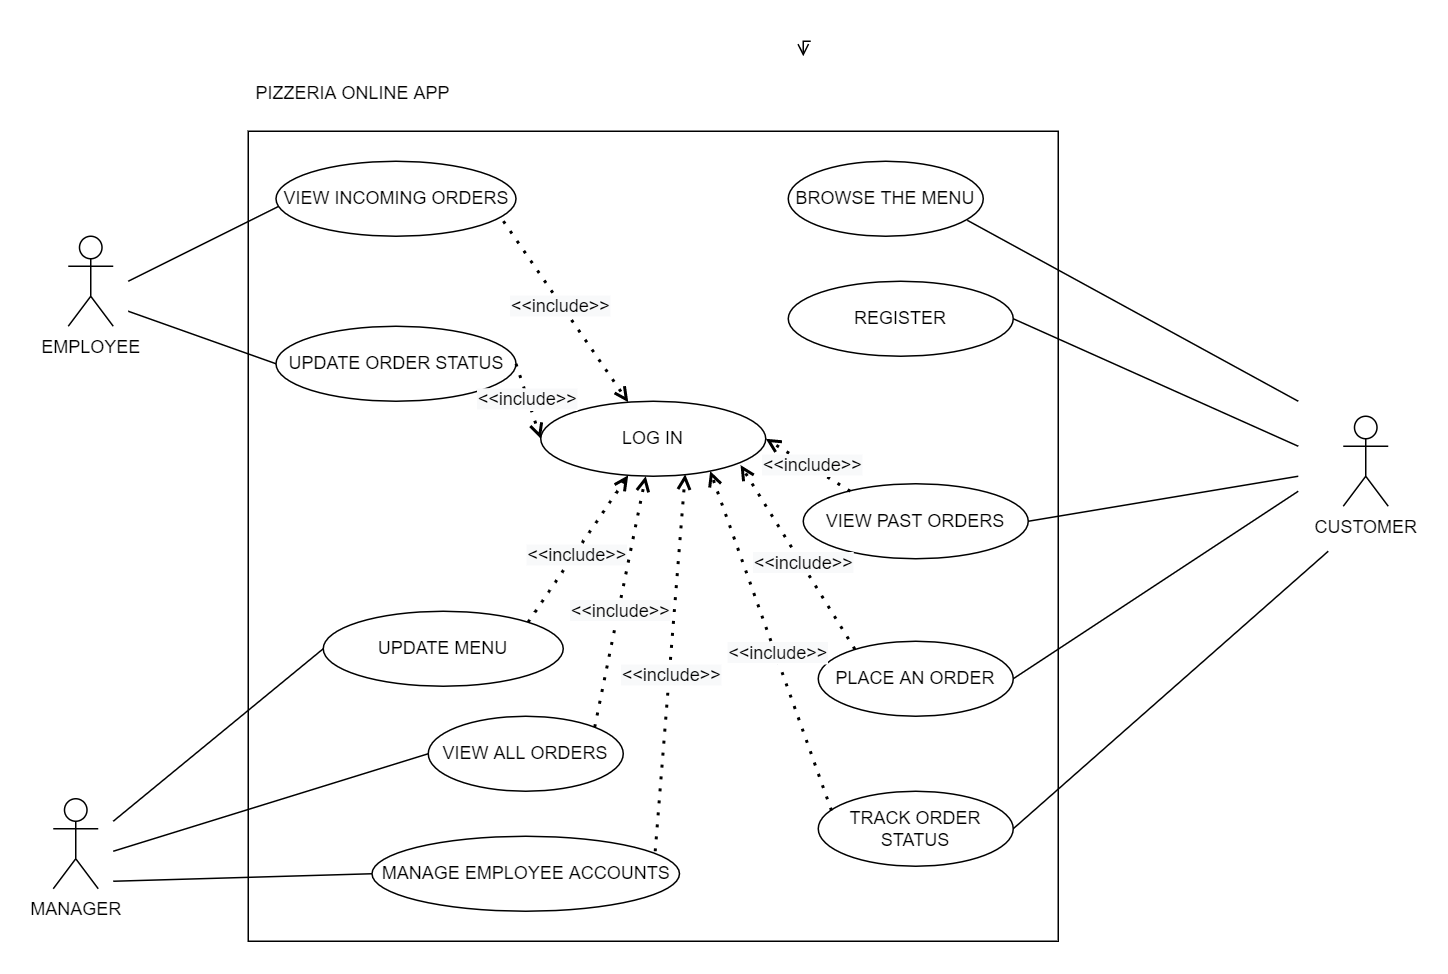

The diagram above was exported from draw.io. Its source (the exported page's mxGraphModel, read from the mxfile embedded in the PNG):
<mxGraphModel dx="1007" dy="614" grid="1" gridSize="10" guides="1" tooltips="1" connect="1" arrows="1" fold="1" page="1" pageScale="1" pageWidth="827" pageHeight="1169" math="0" shadow="0">
  <root>
    <mxCell id="0" />
    <mxCell id="1" parent="0" />
    <mxCell id="piYfR3oOM0lZyOmbR_rI-10" value="CUSTOMER" style="shape=umlActor;verticalLabelPosition=bottom;verticalAlign=top;html=1;outlineConnect=0;" parent="1" vertex="1">
      <mxGeometry x="950" y="480" width="30" height="60" as="geometry" />
    </mxCell>
    <mxCell id="piYfR3oOM0lZyOmbR_rI-12" value="" style="group" parent="1" vertex="1" connectable="0">
      <mxGeometry x="220" y="250" width="540" height="580" as="geometry" />
    </mxCell>
    <mxCell id="piYfR3oOM0lZyOmbR_rI-8" value="" style="whiteSpace=wrap;html=1;aspect=fixed;fillColor=none;" parent="piYfR3oOM0lZyOmbR_rI-12" vertex="1">
      <mxGeometry y="40" width="540" height="540" as="geometry" />
    </mxCell>
    <mxCell id="piYfR3oOM0lZyOmbR_rI-9" value="PIZZERIA ONLINE APP" style="text;html=1;align=center;verticalAlign=middle;whiteSpace=wrap;rounded=0;" parent="piYfR3oOM0lZyOmbR_rI-12" vertex="1">
      <mxGeometry width="140" height="30" as="geometry" />
    </mxCell>
    <mxCell id="piYfR3oOM0lZyOmbR_rI-19" value="PLACE AN ORDER" style="ellipse;whiteSpace=wrap;html=1;" parent="piYfR3oOM0lZyOmbR_rI-12" vertex="1">
      <mxGeometry x="380" y="380" width="130" height="50" as="geometry" />
    </mxCell>
    <mxCell id="piYfR3oOM0lZyOmbR_rI-20" value="TRACK ORDER STATUS" style="ellipse;whiteSpace=wrap;html=1;" parent="piYfR3oOM0lZyOmbR_rI-12" vertex="1">
      <mxGeometry x="380" y="480" width="130" height="50" as="geometry" />
    </mxCell>
    <mxCell id="piYfR3oOM0lZyOmbR_rI-28" value="VIEW ALL ORDERS" style="ellipse;whiteSpace=wrap;html=1;" parent="piYfR3oOM0lZyOmbR_rI-12" vertex="1">
      <mxGeometry x="120" y="430" width="130" height="50" as="geometry" />
    </mxCell>
    <mxCell id="piYfR3oOM0lZyOmbR_rI-32" value="REGISTER" style="ellipse;whiteSpace=wrap;html=1;" parent="piYfR3oOM0lZyOmbR_rI-12" vertex="1">
      <mxGeometry x="360" y="140" width="150" height="50" as="geometry" />
    </mxCell>
    <mxCell id="piYfR3oOM0lZyOmbR_rI-37" value="VIEW PAST ORDERS" style="ellipse;whiteSpace=wrap;html=1;" parent="piYfR3oOM0lZyOmbR_rI-12" vertex="1">
      <mxGeometry x="370" y="275" width="150" height="50" as="geometry" />
    </mxCell>
    <mxCell id="piYfR3oOM0lZyOmbR_rI-38" value="VIEW INCOMING ORDERS" style="ellipse;whiteSpace=wrap;html=1;" parent="piYfR3oOM0lZyOmbR_rI-12" vertex="1">
      <mxGeometry x="18.5" y="60" width="160" height="50" as="geometry" />
    </mxCell>
    <mxCell id="piYfR3oOM0lZyOmbR_rI-52" value="UPDATE ORDER STATUS" style="ellipse;whiteSpace=wrap;html=1;" parent="piYfR3oOM0lZyOmbR_rI-12" vertex="1">
      <mxGeometry x="18.5" y="170" width="160" height="50" as="geometry" />
    </mxCell>
    <mxCell id="piYfR3oOM0lZyOmbR_rI-54" value="UPDATE MENU" style="ellipse;whiteSpace=wrap;html=1;" parent="piYfR3oOM0lZyOmbR_rI-12" vertex="1">
      <mxGeometry x="50" y="360" width="160" height="50" as="geometry" />
    </mxCell>
    <mxCell id="piYfR3oOM0lZyOmbR_rI-55" value="MANAGE EMPLOYEE ACCOUNTS" style="ellipse;whiteSpace=wrap;html=1;" parent="piYfR3oOM0lZyOmbR_rI-12" vertex="1">
      <mxGeometry x="82.5" y="510" width="205" height="50" as="geometry" />
    </mxCell>
    <mxCell id="piYfR3oOM0lZyOmbR_rI-14" value="BROWSE THE MENU" style="ellipse;whiteSpace=wrap;html=1;" parent="piYfR3oOM0lZyOmbR_rI-12" vertex="1">
      <mxGeometry x="360" y="60" width="130" height="50" as="geometry" />
    </mxCell>
    <mxCell id="l9E9PZYh9QlCsIzuDJ0e-6" value="LOG IN" style="ellipse;whiteSpace=wrap;html=1;" vertex="1" parent="piYfR3oOM0lZyOmbR_rI-12">
      <mxGeometry x="195" y="220" width="150" height="50" as="geometry" />
    </mxCell>
    <mxCell id="l9E9PZYh9QlCsIzuDJ0e-10" value="" style="endArrow=open;dashed=1;html=1;dashPattern=1 3;strokeWidth=2;rounded=0;endFill=0;exitX=0.315;exitY=0.111;exitDx=0;exitDy=0;exitPerimeter=0;" edge="1" parent="piYfR3oOM0lZyOmbR_rI-12" source="piYfR3oOM0lZyOmbR_rI-8" target="l9E9PZYh9QlCsIzuDJ0e-6">
      <mxGeometry width="50" height="50" relative="1" as="geometry">
        <mxPoint x="170" y="330" as="sourcePoint" />
        <mxPoint x="220" y="280" as="targetPoint" />
      </mxGeometry>
    </mxCell>
    <mxCell id="l9E9PZYh9QlCsIzuDJ0e-11" value="&lt;span style=&quot;font-size: 12px; background-color: rgb(248, 249, 250);&quot;&gt;&amp;lt;&amp;lt;include&amp;gt;&amp;gt;&lt;/span&gt;" style="edgeLabel;html=1;align=center;verticalAlign=middle;resizable=0;points=[];" vertex="1" connectable="0" parent="l9E9PZYh9QlCsIzuDJ0e-10">
      <mxGeometry x="-0.0705" y="-1" relative="1" as="geometry">
        <mxPoint as="offset" />
      </mxGeometry>
    </mxCell>
    <mxCell id="l9E9PZYh9QlCsIzuDJ0e-16" value="" style="endArrow=open;dashed=1;html=1;dashPattern=1 3;strokeWidth=2;rounded=0;endFill=0;exitX=1;exitY=0.5;exitDx=0;exitDy=0;entryX=0;entryY=0.5;entryDx=0;entryDy=0;" edge="1" parent="piYfR3oOM0lZyOmbR_rI-12" source="piYfR3oOM0lZyOmbR_rI-52" target="l9E9PZYh9QlCsIzuDJ0e-6">
      <mxGeometry width="50" height="50" relative="1" as="geometry">
        <mxPoint x="400.0999999999999" y="369.94000000000005" as="sourcePoint" />
        <mxPoint x="487.14569927344223" y="441.78808272786864" as="targetPoint" />
      </mxGeometry>
    </mxCell>
    <mxCell id="l9E9PZYh9QlCsIzuDJ0e-17" value="&lt;span style=&quot;font-size: 12px; background-color: rgb(248, 249, 250);&quot;&gt;&amp;lt;&amp;lt;include&amp;gt;&amp;gt;&lt;/span&gt;" style="edgeLabel;html=1;align=center;verticalAlign=middle;resizable=0;points=[];" vertex="1" connectable="0" parent="l9E9PZYh9QlCsIzuDJ0e-16">
      <mxGeometry x="-0.0705" y="-1" relative="1" as="geometry">
        <mxPoint as="offset" />
      </mxGeometry>
    </mxCell>
    <mxCell id="l9E9PZYh9QlCsIzuDJ0e-18" value="" style="endArrow=open;dashed=1;html=1;dashPattern=1 3;strokeWidth=2;rounded=0;endFill=0;exitX=1;exitY=0;exitDx=0;exitDy=0;" edge="1" parent="piYfR3oOM0lZyOmbR_rI-12" source="piYfR3oOM0lZyOmbR_rI-54" target="l9E9PZYh9QlCsIzuDJ0e-6">
      <mxGeometry width="50" height="50" relative="1" as="geometry">
        <mxPoint x="408.5" y="445" as="sourcePoint" />
        <mxPoint x="425" y="515" as="targetPoint" />
      </mxGeometry>
    </mxCell>
    <mxCell id="l9E9PZYh9QlCsIzuDJ0e-19" value="&lt;span style=&quot;font-size: 12px; background-color: rgb(248, 249, 250);&quot;&gt;&amp;lt;&amp;lt;include&amp;gt;&amp;gt;&lt;/span&gt;" style="edgeLabel;html=1;align=center;verticalAlign=middle;resizable=0;points=[];" vertex="1" connectable="0" parent="l9E9PZYh9QlCsIzuDJ0e-18">
      <mxGeometry x="-0.0705" y="-1" relative="1" as="geometry">
        <mxPoint as="offset" />
      </mxGeometry>
    </mxCell>
    <mxCell id="l9E9PZYh9QlCsIzuDJ0e-24" value="" style="endArrow=open;dashed=1;html=1;dashPattern=1 3;strokeWidth=2;rounded=0;endFill=0;exitX=1;exitY=0;exitDx=0;exitDy=0;" edge="1" parent="piYfR3oOM0lZyOmbR_rI-12" source="piYfR3oOM0lZyOmbR_rI-28" target="l9E9PZYh9QlCsIzuDJ0e-6">
      <mxGeometry width="50" height="50" relative="1" as="geometry">
        <mxPoint x="220.6585424949238" y="407.9423304703363" as="sourcePoint" />
        <mxPoint x="287.5029696731352" y="310.0009361431022" as="targetPoint" />
      </mxGeometry>
    </mxCell>
    <mxCell id="l9E9PZYh9QlCsIzuDJ0e-25" value="&lt;span style=&quot;font-size: 12px; background-color: rgb(248, 249, 250);&quot;&gt;&amp;lt;&amp;lt;include&amp;gt;&amp;gt;&lt;/span&gt;" style="edgeLabel;html=1;align=center;verticalAlign=middle;resizable=0;points=[];" vertex="1" connectable="0" parent="l9E9PZYh9QlCsIzuDJ0e-24">
      <mxGeometry x="-0.0705" y="-1" relative="1" as="geometry">
        <mxPoint as="offset" />
      </mxGeometry>
    </mxCell>
    <mxCell id="l9E9PZYh9QlCsIzuDJ0e-26" value="" style="endArrow=open;dashed=1;html=1;dashPattern=1 3;strokeWidth=2;rounded=0;endFill=0;exitX=0.921;exitY=0.2;exitDx=0;exitDy=0;entryX=0.642;entryY=0.973;entryDx=0;entryDy=0;entryPerimeter=0;exitPerimeter=0;" edge="1" parent="piYfR3oOM0lZyOmbR_rI-12" source="piYfR3oOM0lZyOmbR_rI-55" target="l9E9PZYh9QlCsIzuDJ0e-6">
      <mxGeometry width="50" height="50" relative="1" as="geometry">
        <mxPoint x="278.1585424949237" y="517.9423304703364" as="sourcePoint" />
        <mxPoint x="345.00296967313534" y="420.0009361431021" as="targetPoint" />
      </mxGeometry>
    </mxCell>
    <mxCell id="l9E9PZYh9QlCsIzuDJ0e-27" value="&lt;span style=&quot;font-size: 12px; background-color: rgb(248, 249, 250);&quot;&gt;&amp;lt;&amp;lt;include&amp;gt;&amp;gt;&lt;/span&gt;" style="edgeLabel;html=1;align=center;verticalAlign=middle;resizable=0;points=[];" vertex="1" connectable="0" parent="l9E9PZYh9QlCsIzuDJ0e-26">
      <mxGeometry x="-0.0705" y="-1" relative="1" as="geometry">
        <mxPoint as="offset" />
      </mxGeometry>
    </mxCell>
    <mxCell id="l9E9PZYh9QlCsIzuDJ0e-28" value="" style="endArrow=open;dashed=1;html=1;dashPattern=1 3;strokeWidth=2;rounded=0;endFill=0;exitX=0.209;exitY=0.1;exitDx=0;exitDy=0;entryX=1;entryY=0.5;entryDx=0;entryDy=0;exitPerimeter=0;" edge="1" parent="piYfR3oOM0lZyOmbR_rI-12" source="piYfR3oOM0lZyOmbR_rI-37" target="l9E9PZYh9QlCsIzuDJ0e-6">
      <mxGeometry width="50" height="50" relative="1" as="geometry">
        <mxPoint x="416.5685424949238" y="637.3223304703363" as="sourcePoint" />
        <mxPoint x="483.4129696731352" y="539.3809361431022" as="targetPoint" />
      </mxGeometry>
    </mxCell>
    <mxCell id="l9E9PZYh9QlCsIzuDJ0e-29" value="&lt;span style=&quot;font-size: 12px; background-color: rgb(248, 249, 250);&quot;&gt;&amp;lt;&amp;lt;include&amp;gt;&amp;gt;&lt;/span&gt;" style="edgeLabel;html=1;align=center;verticalAlign=middle;resizable=0;points=[];" vertex="1" connectable="0" parent="l9E9PZYh9QlCsIzuDJ0e-28">
      <mxGeometry x="-0.0705" y="-1" relative="1" as="geometry">
        <mxPoint as="offset" />
      </mxGeometry>
    </mxCell>
    <mxCell id="l9E9PZYh9QlCsIzuDJ0e-30" value="" style="endArrow=open;dashed=1;html=1;dashPattern=1 3;strokeWidth=2;rounded=0;endFill=0;exitX=0.188;exitY=0.107;exitDx=0;exitDy=0;entryX=0.888;entryY=0.851;entryDx=0;entryDy=0;entryPerimeter=0;exitPerimeter=0;" edge="1" parent="piYfR3oOM0lZyOmbR_rI-12" source="piYfR3oOM0lZyOmbR_rI-19" target="l9E9PZYh9QlCsIzuDJ0e-6">
      <mxGeometry width="50" height="50" relative="1" as="geometry">
        <mxPoint x="501.30499999999984" y="790" as="sourcePoint" />
        <mxPoint x="521.3" y="538.6500000000001" as="targetPoint" />
      </mxGeometry>
    </mxCell>
    <mxCell id="l9E9PZYh9QlCsIzuDJ0e-31" value="&lt;span style=&quot;font-size: 12px; background-color: rgb(248, 249, 250);&quot;&gt;&amp;lt;&amp;lt;include&amp;gt;&amp;gt;&lt;/span&gt;" style="edgeLabel;html=1;align=center;verticalAlign=middle;resizable=0;points=[];" vertex="1" connectable="0" parent="l9E9PZYh9QlCsIzuDJ0e-30">
      <mxGeometry x="-0.0705" y="-1" relative="1" as="geometry">
        <mxPoint as="offset" />
      </mxGeometry>
    </mxCell>
    <mxCell id="l9E9PZYh9QlCsIzuDJ0e-32" value="" style="endArrow=open;dashed=1;html=1;dashPattern=1 3;strokeWidth=2;rounded=0;endFill=0;exitX=0.068;exitY=0.258;exitDx=0;exitDy=0;exitPerimeter=0;entryX=0.753;entryY=0.931;entryDx=0;entryDy=0;entryPerimeter=0;" edge="1" parent="piYfR3oOM0lZyOmbR_rI-12" source="piYfR3oOM0lZyOmbR_rI-20" target="l9E9PZYh9QlCsIzuDJ0e-6">
      <mxGeometry width="50" height="50" relative="1" as="geometry">
        <mxPoint x="634.44" y="655.3499999999999" as="sourcePoint" />
        <mxPoint x="558.2" y="532.55" as="targetPoint" />
      </mxGeometry>
    </mxCell>
    <mxCell id="l9E9PZYh9QlCsIzuDJ0e-33" value="&lt;span style=&quot;font-size: 12px; background-color: rgb(248, 249, 250);&quot;&gt;&amp;lt;&amp;lt;include&amp;gt;&amp;gt;&lt;/span&gt;" style="edgeLabel;html=1;align=center;verticalAlign=middle;resizable=0;points=[];" vertex="1" connectable="0" parent="l9E9PZYh9QlCsIzuDJ0e-32">
      <mxGeometry x="-0.0705" y="-1" relative="1" as="geometry">
        <mxPoint as="offset" />
      </mxGeometry>
    </mxCell>
    <mxCell id="piYfR3oOM0lZyOmbR_rI-21" value="MANAGER" style="shape=umlActor;verticalLabelPosition=bottom;verticalAlign=top;html=1;outlineConnect=0;" parent="1" vertex="1">
      <mxGeometry x="90" y="735" width="30" height="60" as="geometry" />
    </mxCell>
    <mxCell id="piYfR3oOM0lZyOmbR_rI-29" value="EMPLOYEE" style="shape=umlActor;verticalLabelPosition=bottom;verticalAlign=top;html=1;outlineConnect=0;" parent="1" vertex="1">
      <mxGeometry x="100" y="360" width="30" height="60" as="geometry" />
    </mxCell>
    <mxCell id="l9E9PZYh9QlCsIzuDJ0e-4" value="" style="endArrow=none;html=1;rounded=0;entryX=0.918;entryY=0.787;entryDx=0;entryDy=0;entryPerimeter=0;" edge="1" parent="1" target="piYfR3oOM0lZyOmbR_rI-14">
      <mxGeometry width="50" height="50" relative="1" as="geometry">
        <mxPoint x="920" y="470" as="sourcePoint" />
        <mxPoint x="880" y="400" as="targetPoint" />
      </mxGeometry>
    </mxCell>
    <mxCell id="l9E9PZYh9QlCsIzuDJ0e-5" value="" style="endArrow=none;html=1;rounded=0;entryX=0;entryY=0.5;entryDx=0;entryDy=0;" edge="1" parent="1" target="piYfR3oOM0lZyOmbR_rI-54">
      <mxGeometry width="50" height="50" relative="1" as="geometry">
        <mxPoint x="130" y="750" as="sourcePoint" />
        <mxPoint x="440" y="550" as="targetPoint" />
      </mxGeometry>
    </mxCell>
    <mxCell id="l9E9PZYh9QlCsIzuDJ0e-8" value="" style="endArrow=none;html=1;rounded=0;entryX=0.037;entryY=0.093;entryDx=0;entryDy=0;entryPerimeter=0;" edge="1" parent="1" target="piYfR3oOM0lZyOmbR_rI-8">
      <mxGeometry width="50" height="50" relative="1" as="geometry">
        <mxPoint x="140" y="390" as="sourcePoint" />
        <mxPoint x="440" y="550" as="targetPoint" />
      </mxGeometry>
    </mxCell>
    <mxCell id="l9E9PZYh9QlCsIzuDJ0e-9" value="" style="endArrow=none;html=1;rounded=0;entryX=0;entryY=0.5;entryDx=0;entryDy=0;" edge="1" parent="1" target="piYfR3oOM0lZyOmbR_rI-52">
      <mxGeometry width="50" height="50" relative="1" as="geometry">
        <mxPoint x="140" y="410" as="sourcePoint" />
        <mxPoint x="249.98000000000002" y="370.22" as="targetPoint" />
      </mxGeometry>
    </mxCell>
    <mxCell id="l9E9PZYh9QlCsIzuDJ0e-12" value="" style="endArrow=none;html=1;rounded=0;entryX=1;entryY=0.5;entryDx=0;entryDy=0;" edge="1" parent="1" target="piYfR3oOM0lZyOmbR_rI-32">
      <mxGeometry width="50" height="50" relative="1" as="geometry">
        <mxPoint x="920" y="500" as="sourcePoint" />
        <mxPoint x="709.3399999999999" y="379.3499999999999" as="targetPoint" />
      </mxGeometry>
    </mxCell>
    <mxCell id="l9E9PZYh9QlCsIzuDJ0e-13" style="edgeStyle=orthogonalEdgeStyle;rounded=0;orthogonalLoop=1;jettySize=auto;html=1;exitX=0.75;exitY=0;exitDx=0;exitDy=0;entryX=0.667;entryY=0.333;entryDx=0;entryDy=0;entryPerimeter=0;endArrow=open;endFill=0;" edge="1" parent="1">
      <mxGeometry relative="1" as="geometry">
        <mxPoint x="595" y="230" as="sourcePoint" />
        <mxPoint x="590.02" y="239.99" as="targetPoint" />
      </mxGeometry>
    </mxCell>
    <mxCell id="l9E9PZYh9QlCsIzuDJ0e-14" value="" style="endArrow=none;html=1;rounded=0;entryX=0;entryY=0.5;entryDx=0;entryDy=0;" edge="1" parent="1" target="piYfR3oOM0lZyOmbR_rI-28">
      <mxGeometry width="50" height="50" relative="1" as="geometry">
        <mxPoint x="130" y="770" as="sourcePoint" />
        <mxPoint x="280" y="655" as="targetPoint" />
      </mxGeometry>
    </mxCell>
    <mxCell id="l9E9PZYh9QlCsIzuDJ0e-15" value="" style="endArrow=none;html=1;rounded=0;entryX=0;entryY=0.5;entryDx=0;entryDy=0;" edge="1" parent="1" target="piYfR3oOM0lZyOmbR_rI-55">
      <mxGeometry width="50" height="50" relative="1" as="geometry">
        <mxPoint x="130" y="790" as="sourcePoint" />
        <mxPoint x="280" y="725" as="targetPoint" />
      </mxGeometry>
    </mxCell>
    <mxCell id="l9E9PZYh9QlCsIzuDJ0e-20" value="" style="endArrow=none;html=1;rounded=0;entryX=1;entryY=0.5;entryDx=0;entryDy=0;" edge="1" parent="1" target="piYfR3oOM0lZyOmbR_rI-37">
      <mxGeometry width="50" height="50" relative="1" as="geometry">
        <mxPoint x="920" y="520" as="sourcePoint" />
        <mxPoint x="740" y="435" as="targetPoint" />
      </mxGeometry>
    </mxCell>
    <mxCell id="l9E9PZYh9QlCsIzuDJ0e-21" value="" style="endArrow=none;html=1;rounded=0;entryX=1;entryY=0.5;entryDx=0;entryDy=0;" edge="1" parent="1" target="piYfR3oOM0lZyOmbR_rI-19">
      <mxGeometry width="50" height="50" relative="1" as="geometry">
        <mxPoint x="920" y="530" as="sourcePoint" />
        <mxPoint x="740" y="535" as="targetPoint" />
      </mxGeometry>
    </mxCell>
    <mxCell id="l9E9PZYh9QlCsIzuDJ0e-22" value="" style="endArrow=none;html=1;rounded=0;entryX=1;entryY=0.5;entryDx=0;entryDy=0;" edge="1" parent="1" target="piYfR3oOM0lZyOmbR_rI-20">
      <mxGeometry width="50" height="50" relative="1" as="geometry">
        <mxPoint x="940" y="570" as="sourcePoint" />
        <mxPoint x="730" y="605" as="targetPoint" />
      </mxGeometry>
    </mxCell>
  </root>
</mxGraphModel>